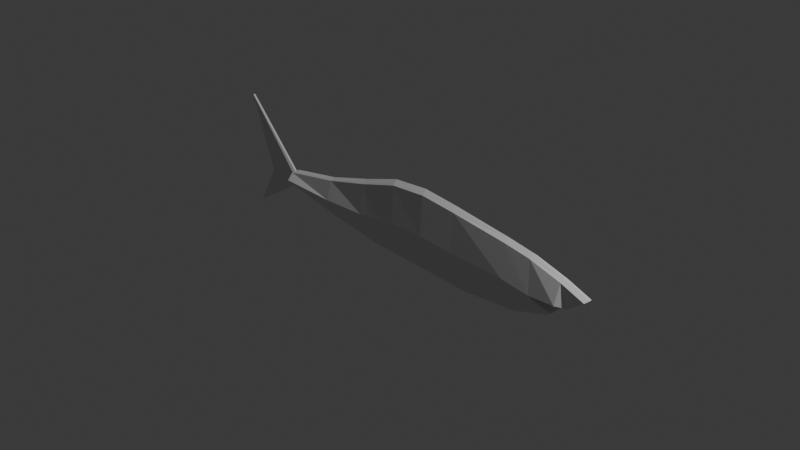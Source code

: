 # Source: rekin.blend  (saved by Blender 5.0.119; exported with 4.5.12 LTS)
import bpy
from mathutils import Matrix  # noqa: F401  (used for matrix-valued properties, if any)

bpy.ops.wm.read_factory_settings(use_empty=True)
scene = bpy.context.scene
scene.name = 'Scene'

# ---- collections
col_collection = bpy.data.collections.new('Collection'); scene.collection.children.link(col_collection)

# ---- world
world_world = bpy.data.worlds.new('World'); scene.world = world_world
world_world.use_nodes = True; world_world.node_tree.nodes.clear()
_N = world_world.node_tree.nodes; _L = world_world.node_tree.links
n0 = _N.new('ShaderNodeOutputWorld'); n0.name = 'World Output'; n0.location = (200, 100)
n1 = _N.new('ShaderNodeBackground'); n1.name = 'Background'; n1.location = (-200, 100)
n1.inputs[0].default_value = (0.05088, 0.05088, 0.05088, 1.0)
_L.new(n1.outputs[0], n0.inputs[0])
n0.is_active_output = True
world_world.color = (0.05088, 0.05088, 0.05088)
world_world.sun_shadow_jitter_overblur = 0.0

# ---- cameras
cam_camera = bpy.data.cameras.new('Camera')
cam_camera.clip_end = 100.0
cam_camera.ortho_scale = 7.314

# ---- lights
light_light = bpy.data.lights.new('Light', 'POINT')
light_light.energy = 1000.0
light_light.shadow_soft_size = 0.1

# ---- meshes
me_plane = bpy.data.meshes.new('Plane')
me_plane.from_pydata([(0.4806, -0.4389, -9.992e-08), (0.9256, -0.4591, -9.631e-08), (0.3792, 0.4591, 9.631e-08), (0.7904, 0.4186, 1.035e-07), (0.09522, -0.4253, -1.023e-07), (-0.03999, 0.4253, 1.023e-07), (-0.3983, -0.4118, -1.047e-07), (-0.4862, 0.2834, 1.276e-07), (-0.9594, -0.3037, -1.24e-07), (-1.007, 0.1346, 1.541e-07), (-1.629, -0.1414, -1.529e-07), (-1.676, -0.0005733, 1.782e-07), (-0.4422, -0.06423, 1.144e-08), (0.02762, 0.0, 0.0), (0.858, -0.02028, 3.612e-09), (0.4299, 0.01014, -1.806e-09), (1.851, -0.3113, -1.226e-07), (1.754, 0.2876, 1.269e-07), (1.458, 0.3341, 1.186e-07), (1.547, -0.4042, -1.061e-07), (-0.9831, -0.08451, 1.505e-08), (-1.652, -0.07099, 1.264e-08), (1.832, -0.07521, 1.339e-08), (1.502, -0.03507, 6.245e-09), (2.126, 0.1735, 1.472e-07), (2.128, -0.05831, 1.038e-08), (2.421, 0.06787, 1.66e-07), (2.204, -0.1006, 1.791e-08), (2.024, -0.2225, -1.384e-07), (2.073, -0.1724, 3.07e-08), (0.4682, -0.3294, -0.08185), (0.9091, -0.3521, -0.08185), (0.3853, 0.4051, -0.05203), (0.7986, 0.3658, -0.05203), (0.07873, -0.3216, -0.08185), (-0.03186, 0.3742, -0.05203), (-0.409, -0.327, -0.08185), (-0.4809, 0.2416, -0.05203), (-0.9652, -0.2502, -0.08185), (-1.004, 0.1083, -0.05203), (-1.635, -0.1242, -0.08185), (-1.673, -0.009043, -0.05203), (-0.4422, -0.06423, -0.132), (0.02762, 5.757e-08, -0.132), (0.858, -0.02028, -0.132), (0.4299, 0.01014, -0.132), (1.846, -0.2537, -0.08185), (1.763, 0.244, -0.05203), (1.463, 0.2897, -0.05203), (1.536, -0.3142, -0.08185), (-0.9831, -0.08451, -0.132), (-1.652, -0.07099, -0.132), (1.832, -0.07521, -0.132), (1.502, -0.03507, -0.132), (2.126, 0.1456, -0.05203), (2.128, -0.05831, -0.132), (2.395, 0.04761, -0.05203), (2.213, -0.07994, -0.05616), (2.036, -0.2103, -0.08185), (2.073, -0.1724, -0.09471), (1.941, -0.2652, 0.0), (1.957, -0.1257, 0.0), (1.945, -0.2311, -0.08185), (1.953, -0.1361, -0.1178), (2.073, -0.1724, -0.02112), (2.027, -0.2198, -0.01826), (-0.4007, -0.3929, -0.01826), (-0.9607, -0.2917, -0.01826), (1.85, -0.2984, -0.01826), (1.832, -0.07521, -0.02944), (-1.675, -0.002462, -0.01161), (-1.006, 0.1288, -0.01161), (1.459, 0.3242, -0.01161), (1.756, 0.2779, -0.01161), (0.922, -0.4353, -0.01826), (0.4778, -0.4144, -0.01826), (-1.63, -0.1376, -0.01826), (1.544, -0.3841, -0.01826), (0.3805, 0.4471, -0.01161), (0.7922, 0.4068, -0.01161), (-0.03818, 0.4139, -0.01161), (0.09154, -0.4022, -0.01826), (2.128, -0.05831, -0.02944), (2.126, 0.1673, -0.01161), (-0.485, 0.274, -0.01161), (2.416, 0.06335, -0.01161), (2.206, -0.09597, -0.01253), (1.956, -0.128, -0.02627), (1.942, -0.2576, -0.01826), (-1.652, -0.07099, -0.02944), (-2.04, -0.09279, 0.0), (-2.305, -0.5559, 0.0), (-2.373, 0.7149, 0.0), (-2.305, -0.5518, -0.01826), (-2.374, 0.7129, -0.01161), (-2.04, -0.09279, -0.02944)], [], [(15, 2, 3, 14), (15, 13, 5, 2), (13, 12, 7, 5), (12, 20, 9, 7), (20, 21, 11, 9), (3, 18, 23, 14), (18, 17, 22, 23), (23, 22, 16, 19), (14, 23, 19, 1), (8, 10, 21, 20), (6, 8, 20, 12), (4, 6, 12, 13), (0, 4, 13, 15), (0, 15, 14, 1), (17, 24, 25, 22), (24, 26, 27, 25), (61, 29, 28, 60), (45, 44, 33, 32), (45, 32, 35, 43), (43, 35, 37, 42), (42, 37, 39, 50), (50, 39, 41, 51), (33, 44, 53, 48), (48, 53, 52, 47), (53, 49, 46, 52), (44, 31, 49, 53), (38, 50, 51, 40), (36, 42, 50, 38), (34, 43, 42, 36), (30, 45, 43, 34), (30, 31, 44, 45), (47, 52, 55, 54), (54, 55, 57, 56), (63, 62, 58, 59), (65, 64, 59, 58), (67, 66, 36, 38), (88, 65, 58, 62), (87, 69, 52, 63), (71, 70, 41, 39), (73, 72, 48, 47), (75, 74, 31, 30), (76, 67, 38, 40), (77, 68, 46, 49), (79, 78, 32, 33), (72, 79, 33, 48), (74, 77, 49, 31), (78, 80, 35, 32), (81, 75, 30, 34), (69, 82, 55, 52), (83, 73, 47, 54), (80, 84, 37, 35), (86, 85, 56, 57), (66, 81, 34, 36), (82, 86, 57, 55), (85, 83, 54, 56), (84, 71, 39, 37), (64, 87, 63, 59), (68, 88, 62, 46), (52, 46, 62, 63), (22, 61, 60, 16), (89, 51, 41, 70), (76, 40, 51, 89), (70, 11, 92, 94), (21, 10, 91, 90), (16, 60, 88, 68), (29, 61, 87, 64), (7, 9, 71, 84), (26, 24, 83, 85), (25, 27, 86, 82), (6, 4, 81, 66), (27, 26, 85, 86), (5, 7, 84, 80), (24, 17, 73, 83), (22, 25, 82, 69), (4, 0, 75, 81), (2, 5, 80, 78), (1, 19, 77, 74), (18, 3, 79, 72), (3, 2, 78, 79), (19, 16, 68, 77), (10, 8, 67, 76), (0, 1, 74, 75), (17, 18, 72, 73), (9, 11, 70, 71), (61, 22, 69, 87), (60, 28, 65, 88), (8, 6, 66, 67), (28, 29, 64, 65), (91, 93, 95, 90), (90, 95, 94, 92), (76, 89, 95, 93), (11, 21, 90, 92), (10, 76, 93, 91), (89, 70, 94, 95)])
_uv = me_plane.uv_layers.new(name='UVMap')
_uv.uv.foreach_set('vector', [0.0, 0.5, 0.0, 1.0, 1.0, 1.0, 1.0, 0.5, 0.0, 0.5, 0.0, 0.5, 0.0, 1.0, 0.0, 1.0, 0.0, 0.5, 0.0, 0.5, 0.0, 1.0, 0.0, 1.0, 0.0, 0.5, 0.0, 0.5, 0.0, 1.0, 0.0, 1.0, 0.0, 0.5, 0.0, 0.5, 0.0, 1.0, 0.0, 1.0, 1.0, 1.0, 1.0, 1.0, 1.0, 0.5, 1.0, 0.5, 1.0, 1.0, 1.0, 1.0, 1.0, 0.5, 1.0, 0.5, 1.0, 0.5, 1.0, 0.5, 1.0, 0.0, 1.0, 0.0, 1.0, 0.5, 1.0, 0.5, 1.0, 0.0, 1.0, 0.0, 0.0, 0.0, 0.0, 0.0, 0.0, 0.5, 0.0, 0.5, 0.0, 0.0, 0.0, 0.0, 0.0, 0.5, 0.0, 0.5, 0.0, 0.0, 0.0, 0.0, 0.0, 0.5, 0.0, 0.5, 0.0, 0.0, 0.0, 0.0, 0.0, 0.5, 0.0, 0.5, 0.0, 0.0, 0.0, 0.5, 1.0, 0.5, 1.0, 0.0, 1.0, 1.0, 1.0, 1.0, 1.0, 0.5, 1.0, 0.5, 1.0, 1.0, 1.0, 1.0, 1.0, 0.5, 1.0, 0.5, 1.0, 0.5, 1.0, 0.5, 1.0, 0.0, 1.0, 0.0, 0.0, 0.5, 1.0, 0.5, 1.0, 0.9399, 0.0, 0.9399, 0.0, 0.5, 0.0, 0.9399, 0.0, 0.9399, 0.0, 0.5, 0.0, 0.5, 0.0, 0.9399, 0.0, 0.9399, 0.0, 0.5, 0.0, 0.5, 0.0, 0.9399, 0.0, 0.9399, 0.0, 0.5, 0.0, 0.5, 0.0, 0.9399, 0.0, 0.9399, 0.0, 0.5, 1.0, 0.9399, 1.0, 0.5, 1.0, 0.5, 1.0, 0.9399, 1.0, 0.9399, 1.0, 0.5, 1.0, 0.5, 1.0, 0.9399, 1.0, 0.5, 1.0, 0.122, 1.0, 0.122, 1.0, 0.5, 1.0, 0.5, 1.0, 0.122, 1.0, 0.122, 1.0, 0.5, 0.0, 0.122, 0.0, 0.5, 0.0, 0.5, 0.0, 0.122, 0.0, 0.122, 0.0, 0.5, 0.0, 0.5, 0.0, 0.122, 0.0, 0.122, 0.0, 0.5, 0.0, 0.5, 0.0, 0.122, 0.0, 0.122, 0.0, 0.5, 0.0, 0.5, 0.0, 0.122, 0.0, 0.122, 1.0, 0.122, 1.0, 0.5, 0.0, 0.5, 1.0, 0.9399, 1.0, 0.5, 1.0, 0.5, 1.0, 0.9399, 1.0, 0.9399, 1.0, 0.5, 1.0, 0.5, 1.0, 0.9399, 1.0, 0.5, 1.0, 0.122, 1.0, 0.122, 1.0, 0.5, 1.0, 0.0272, 1.0, 0.5, 1.0, 0.5, 1.0, 0.122, 0.0, 0.0272, 0.0, 0.0272, 0.0, 0.122, 0.0, 0.122, 1.0, 0.0272, 1.0, 0.0272, 1.0, 0.122, 1.0, 0.122, 1.0, 0.5, 1.0, 0.5, 1.0, 0.5, 1.0, 0.5, 0.0, 0.9866, 0.0, 0.9866, 0.0, 0.9399, 0.0, 0.9399, 1.0, 0.9866, 1.0, 0.9866, 1.0, 0.9399, 1.0, 0.9399, 0.0, 0.0272, 1.0, 0.0272, 1.0, 0.122, 0.0, 0.122, 0.0, 0.0272, 0.0, 0.0272, 0.0, 0.122, 0.0, 0.122, 1.0, 0.0272, 1.0, 0.0272, 1.0, 0.122, 1.0, 0.122, 1.0, 0.9866, 0.0, 0.9866, 0.0, 0.9399, 1.0, 0.9399, 1.0, 0.9866, 1.0, 0.9866, 1.0, 0.9399, 1.0, 0.9399, 1.0, 0.0272, 1.0, 0.0272, 1.0, 0.122, 1.0, 0.122, 0.0, 0.9866, 0.0, 0.9866, 0.0, 0.9399, 0.0, 0.9399, 0.0, 0.0272, 0.0, 0.0272, 0.0, 0.122, 0.0, 0.122, 1.0, 0.5, 1.0, 0.5, 1.0, 0.5, 1.0, 0.5, 1.0, 0.9866, 1.0, 0.9866, 1.0, 0.9399, 1.0, 0.9399, 0.0, 0.9866, 0.0, 0.9866, 0.0, 0.9399, 0.0, 0.9399, 1.0, 0.5, 1.0, 0.9866, 1.0, 0.9399, 1.0, 0.5, 0.0, 0.0272, 0.0, 0.0272, 0.0, 0.122, 0.0, 0.122, 1.0, 0.5, 1.0, 0.5, 1.0, 0.5, 1.0, 0.5, 1.0, 0.9866, 1.0, 0.9866, 1.0, 0.9399, 1.0, 0.9399, 0.0, 0.9866, 0.0, 0.9866, 0.0, 0.9399, 0.0, 0.9399, 1.0, 0.5, 1.0, 0.5, 1.0, 0.5, 1.0, 0.5, 1.0, 0.0272, 1.0, 0.0272, 1.0, 0.122, 1.0, 0.122, 1.0, 0.5, 1.0, 0.122, 1.0, 0.122, 1.0, 0.5, 1.0, 0.5, 1.0, 0.5, 1.0, 0.0, 1.0, 0.0, 0.0, 0.5, 0.0, 0.5, 0.0, 0.9399, 0.0, 0.9866, 0.0, 0.0272, 0.0, 0.122, 0.0, 0.5, 0.0, 0.5, 0.0, 0.9866, 0.0, 1.0, 0.0, 1.0, 0.0, 0.9866, 0.0, 0.5, 0.0, 0.0, 0.0, 0.0, 0.0, 0.5, 1.0, 0.0, 1.0, 0.0, 1.0, 0.0272, 1.0, 0.0272, 1.0, 0.5, 1.0, 0.5, 1.0, 0.5, 1.0, 0.5, 0.0, 1.0, 0.0, 1.0, 0.0, 0.9866, 0.0, 0.9866, 1.0, 1.0, 1.0, 1.0, 1.0, 0.9866, 1.0, 0.9866, 1.0, 0.5, 1.0, 0.5, 1.0, 0.5, 1.0, 0.5, 0.0, 0.0, 0.0, 0.0, 0.0, 0.0272, 0.0, 0.0272, 1.0, 0.5, 1.0, 1.0, 1.0, 0.9866, 1.0, 0.5, 0.0, 1.0, 0.0, 1.0, 0.0, 0.9866, 0.0, 0.9866, 1.0, 1.0, 1.0, 1.0, 1.0, 0.9866, 1.0, 0.9866, 1.0, 0.5, 1.0, 0.5, 1.0, 0.5, 1.0, 0.5, 0.0, 0.0, 0.0, 0.0, 0.0, 0.0272, 0.0, 0.0272, 0.0, 1.0, 0.0, 1.0, 0.0, 0.9866, 0.0, 0.9866, 1.0, 0.0, 1.0, 0.0, 1.0, 0.0272, 1.0, 0.0272, 1.0, 1.0, 1.0, 1.0, 1.0, 0.9866, 1.0, 0.9866, 1.0, 1.0, 0.0, 1.0, 0.0, 0.9866, 1.0, 0.9866, 1.0, 0.0, 1.0, 0.0, 1.0, 0.0272, 1.0, 0.0272, 0.0, 0.0, 0.0, 0.0, 0.0, 0.0272, 0.0, 0.0272, 0.0, 0.0, 1.0, 0.0, 1.0, 0.0272, 0.0, 0.0272, 1.0, 1.0, 1.0, 1.0, 1.0, 0.9866, 1.0, 0.9866, 0.0, 1.0, 0.0, 1.0, 0.0, 0.9866, 0.0, 0.9866, 1.0, 0.5, 1.0, 0.5, 1.0, 0.5, 1.0, 0.5, 1.0, 0.0, 1.0, 0.0, 1.0, 0.0272, 1.0, 0.0272, 0.0, 0.0, 0.0, 0.0, 0.0, 0.0272, 0.0, 0.0272, 1.0, 0.0, 1.0, 0.5, 1.0, 0.5, 1.0, 0.0272, 0.0, 0.0, 0.0, 0.0272, 0.0, 0.5, 0.0, 0.5, 0.0, 0.5, 0.0, 0.5, 0.0, 0.9866, 0.0, 1.0, 0.0, 0.0272, 0.0, 0.5, 0.0, 0.5, 0.0, 0.0272, 0.0, 1.0, 0.0, 0.5, 0.0, 0.5, 0.0, 1.0, 0.0, 0.0, 0.0, 0.0272, 0.0, 0.0272, 0.0, 0.0, 0.0, 0.5, 0.0, 0.9866, 0.0, 0.9866, 0.0, 0.5])
me_plane.update()

# ---- objects
ob_light = bpy.data.objects.new('Light', light_light)
ob_camera = bpy.data.objects.new('Camera', cam_camera)
ob_empty = bpy.data.objects.new('Empty', None)
ob_empty_001 = bpy.data.objects.new('Empty.001', None)
ob_plane = bpy.data.objects.new('Plane', me_plane)

# ---- transforms, parenting, visibility, modifiers, constraints
ob_light.location = (4.076, 1.005, 5.904)
ob_light.rotation_euler = (0.6503, 0.05522, 1.866)
ob_light.lock_rotations_4d = False
ob_light.empty_display_type = 'ARROWS'
ob_light.color = (0.0, 0.0, 0.0, 0.0)
ob_light.lineart.crease_threshold = 0.0
ob_camera.location = (7.359, -6.926, 4.958)
ob_camera.rotation_euler = (1.109, 0.0, 0.8149)
ob_camera.lock_rotations_4d = False
ob_camera.empty_display_type = 'ARROWS'
ob_camera.color = (0.0, 0.0, 0.0, 0.0)
ob_camera.display_type = 'WIRE'
ob_camera.lineart.crease_threshold = 0.0
ob_empty.location = (7.118, 0.0, 0.0)
ob_empty.rotation_euler = (1.571, -0.0, 1.571)
ob_empty.empty_display_type = 'IMAGE'
ob_empty.empty_display_size = 5.0
ob_empty_001.location = (0.0, 0.0, 0.0)
ob_empty_001.rotation_euler = (1.571, 0.0, 3.142)
ob_empty_001.empty_display_type = 'IMAGE'
ob_empty_001.empty_display_size = 5.0
ob_plane.location = (0.0, 0.0, 0.0)
ob_plane.rotation_euler = (1.571, -0.0, 0.0)
_m = ob_plane.modifiers.new('Mirror', 'MIRROR')
_m.use_axis = (False, False, True)
_m.use_clip = True

# ---- collection membership
col_collection.objects.link(ob_light)
col_collection.objects.link(ob_camera)
col_collection.objects.link(ob_empty)
col_collection.objects.link(ob_empty_001)
col_collection.objects.link(ob_plane)

# ---- scene / render settings (as saved in the file)
scene.camera = ob_camera
scene.frame_start = 1; scene.frame_end = 250; scene.frame_set(1)
scene.render.engine = 'BLENDER_EEVEE_NEXT'
scene.render.bake_bias = 0.0
scene.render.bake_samples = 0
scene.cycles.sampling_pattern = 'TABULATED_SOBOL'
scene.eevee.use_volume_custom_range = False
bpy.context.view_layer.update()
